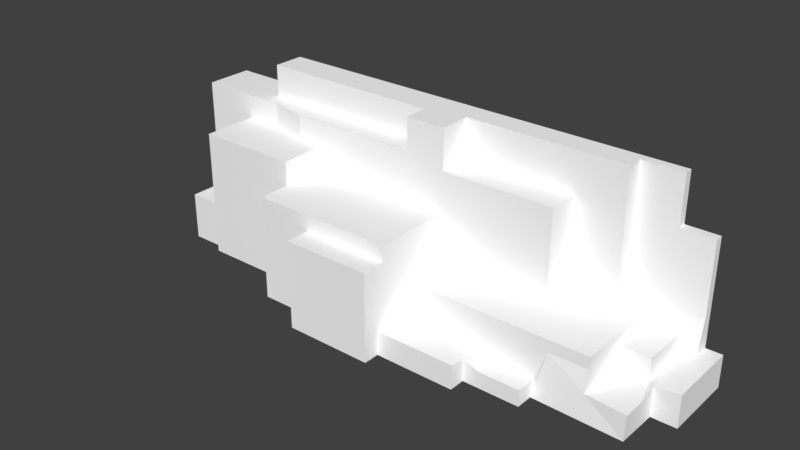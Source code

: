 # Source: Grass_Tile_Isle_Bank.blend  (saved by Blender 2.79.0; exported with 4.5.12 LTS)
import bpy
from mathutils import Matrix  # noqa: F401  (used for matrix-valued properties, if any)

bpy.ops.wm.read_factory_settings(use_empty=True)
scene = bpy.context.scene
scene.name = 'Scene'

# ---- collections
col_collection_1 = bpy.data.collections.new('Collection 1'); scene.collection.children.link(col_collection_1)

# ---- materials (node trees are filled in below, after node groups)
mat_palette_015 = bpy.data.materials.new('palette.015')
mat_palette_015.alpha_threshold = 0.0
mat_palette_015.use_transparent_shadow = False
mat_palette_015.diffuse_color = (1.0, 1.0, 1.0, 1.0)
mat_palette_015.specular_color = (0.0, 0.0, 0.0)
mat_palette_015.roughness = 0.5
mat_palette_015.specular_intensity = 1.0

# ---- node groups
ng_auto_smooth = bpy.data.node_groups.new('Auto Smooth', 'GeometryNodeTree')
_s = ng_auto_smooth.interface.new_socket(name='Geometry', in_out='OUTPUT', socket_type='NodeSocketGeometry')
_s = ng_auto_smooth.interface.new_socket(name='Geometry', in_out='INPUT', socket_type='NodeSocketGeometry')
_s = ng_auto_smooth.interface.new_socket(name='Angle', in_out='INPUT', socket_type='NodeSocketFloat')
_s.subtype = 'ANGLE'
_s.min_value = 0.0
_s.max_value = 3.142
ng_auto_smooth.is_modifier = True
_N = ng_auto_smooth.nodes; _L = ng_auto_smooth.links
n0 = _N.new('NodeGroupOutput'); n0.name = 'Group Output'; n0.location = (480, -100)
n1 = _N.new('NodeGroupInput'); n1.name = 'Group Input'; n1.location = (-420, -300)
n2 = _N.new('NodeGroupInput'); n2.name = 'Group Input.001'; n2.location = (-60, -100)
n3 = _N.new('GeometryNodeSetShadeSmooth'); n3.name = 'Set Shade Smooth'; n3.location = (120, -100)
n3.domain = 'EDGE'
n4 = _N.new('GeometryNodeSetShadeSmooth'); n4.name = 'Set Shade Smooth.001'; n4.location = (300, -100)
n5 = _N.new('GeometryNodeInputMeshEdgeAngle'); n5.name = 'Edge Angle'; n5.location = (-420, -220)
n6 = _N.new('GeometryNodeInputEdgeSmooth'); n6.name = 'Is Edge Smooth'; n6.location = (-60, -160)
n7 = _N.new('GeometryNodeInputShadeSmooth'); n7.name = 'Is Face Smooth'; n7.location = (-240, -340)
n8 = _N.new('FunctionNodeBooleanMath'); n8.name = 'Boolean Math'; n8.location = (-60, -220)
n9 = _N.new('FunctionNodeCompare'); n9.name = 'Compare'; n9.location = (-240, -180)
n9.operation = 'LESS_EQUAL'
_L.new(n5.outputs[0], n9.inputs[0])
_L.new(n4.outputs[0], n0.inputs[0])
_L.new(n1.outputs[1], n9.inputs[1])
_L.new(n9.outputs[0], n8.inputs[0])
_L.new(n7.outputs[0], n8.inputs[1])
_L.new(n2.outputs[0], n3.inputs[0])
_L.new(n6.outputs[0], n3.inputs[1])
_L.new(n3.outputs[0], n4.inputs[0])
_L.new(n8.outputs[0], n3.inputs[2])
n0.is_active_output = True

# ---- material node trees

# ---- world
world_world = bpy.data.worlds.new('World'); scene.world = world_world
world_world.color = (0.05088, 0.05088, 0.05088)
world_world.use_sun_shadow = False
world_world.sun_shadow_jitter_overblur = 0.0
world_world.cycles.sampling_method = 'MANUAL'

# ---- meshes
me_grama_tile_borda_ilha_001 = bpy.data.meshes.new('grama_tile_borda_ilha.001')
me_grama_tile_borda_ilha_001.from_pydata([(-35.0, -4.387e-05, -50.0), (-35.0, -4.387e-05, -44.0), (-33.0, -4.387e-05, -44.0), (-33.0, 6.0, -44.0), (-33.0, -4.387e-05, -38.0), (-33.0, 6.0, -38.0), (-28.0, -4.387e-05, -38.0), (-25.0, 19.0, -50.0), (-28.0, 6.0, -38.0), (-15.0, -4.387e-05, -37.0), (-28.0, -4.387e-05, -37.0), (-15.0, 13.0, -37.0), (-15.0, -4.387e-05, -33.0), (-15.0, 13.0, -33.0), (-8.0, 11.0, -33.0), (-8.0, -4.387e-05, -33.0), (3.0, -4.387e-05, -32.0), (-8.0, -4.387e-05, -30.0), (3.0, -4.387e-05, -30.0), (-8.0, 11.0, -30.0), (3.0, 11.0, -30.0), (-35.0, 19.0, -50.0), (-35.0, 19.0, -44.0), (-28.0, 6.0, -44.0), (-28.0, 16.0, -44.0), (-25.0, 19.0, -46.0), (-23.26, 19.0, -44.0), (-25.0, 23.0, -50.0), (-28.0, 16.0, -37.0), (-23.26, 16.0, -44.0), (-18.47, 19.0, -43.0), (-25.0, 23.0, -46.0), (-18.47, 16.0, -43.0), (-15.0, 13.0, -43.0), (-15.0, 16.0, -43.0), (-2.0, 19.0, -43.0), (-2.0, 19.0, -46.0), (-2.0, 23.0, -46.0), (3.0, 13.0, -43.0), (-2.0, 23.0, -43.0), (-15.0, 16.0, -37.0), (3.0, 7.0, -43.0), (17.0, 7.0, -43.0), (34.0, -4.387e-05, -50.0), (31.0, -4.387e-05, -41.0), (17.0, 7.0, -47.0), (23.0, 7.0, -49.0), (23.0, 7.0, -47.0), (26.0, 6.0, -49.0), (26.0, 6.0, -42.0), (26.0, 3.026, -42.0), (28.0, 17.0, -49.0), (26.0, 7.0, -49.0), (34.0, -4.387e-05, -41.0), (32.0, 4.0, -50.0), (32.0, 17.0, -50.0), (34.0, 4.0, -50.0), (30.0, 4.0, -48.0), (30.03, 3.938, -44.54), (30.0, 6.0, -48.67), (30.0, 6.0, -42.0), (32.0, 4.002, -48.06), (30.0, 3.333, -42.0), (31.0, 3.667, -41.0), (32.0, 8.089, -49.0), (32.0, 17.0, -49.0), (34.0, 4.0, -41.0), (13.0, -4.387e-05, -32.0), (3.0, 3.0, -37.0), (3.0, 3.0, -32.0), (3.0, 11.0, -33.0), (8.953, 2.98, -37.0), (13.0, 2.99, -32.0), (13.0, -4.387e-05, -34.0), (20.02, -8.415e-05, -36.12), (20.0, -4.387e-05, -34.0), (15.09, 2.028, -37.01), (13.0, 2.667, -34.0), (3.0, 7.0, -37.0), (15.07, 2.0, -34.0), (30.93, 0.007217, -35.82), (20.0, 2.0, -36.67), (21.18, 5.465, -36.97), (26.0, 5.529, -37.0), (20.0, 2.0, -34.0), (25.97, 2.995, -36.4), (26.0, 7.0, -37.0), (30.99, 3.037, -38.72), (30.99, 3.002, -35.96), (3.0, 18.0, -47.0), (3.0, 18.0, -43.0), (17.0, 18.0, -43.0), (28.0, 23.0, -50.0), (3.0, 23.0, -47.0), (3.0, 23.0, -43.0), (17.0, 18.0, -47.0), (28.0, 17.0, -50.0), (23.0, 23.0, -49.0), (23.0, 23.0, -47.0), (28.0, 23.0, -49.0), (3.0, 13.0, -33.0)], [], [(1, 21, 0), (3, 1, 2), (5, 4, 6), (10, 8, 6), (14, 13, 12), (13, 11, 9), (70, 14, 19), (19, 17, 18), (17, 19, 15), (14, 12, 15), (22, 1, 3), (25, 21, 22), (26, 22, 24), (26, 29, 30), (26, 25, 22), (7, 21, 25), (40, 33, 34), (35, 34, 33), (35, 25, 30), (35, 33, 38), (37, 25, 36), (37, 27, 31), (24, 32, 29), (40, 24, 28), (52, 46, 47), (52, 51, 46), (86, 47, 42), (86, 49, 52), (61, 57, 58), (64, 59, 61), (56, 61, 58), (66, 53, 56), (64, 54, 55), (56, 54, 61), (78, 68, 71), (69, 68, 78), (72, 16, 67), (79, 73, 75), (20, 69, 70), (69, 18, 16), (83, 50, 86), (83, 82, 85), (86, 82, 83), (86, 42, 78), (86, 78, 82), (91, 89, 90), (91, 38, 42), (91, 45, 95), (97, 92, 93), (93, 89, 95), (99, 92, 97), (65, 55, 51), (98, 97, 93), (20, 70, 19), (93, 27, 37), (100, 11, 13), (1, 22, 21), (38, 41, 42), (47, 46, 97), (100, 70, 78), (40, 32, 24), (86, 50, 49), (87, 63, 62), (87, 44, 63), (4, 5, 3), (5, 23, 3), (2, 4, 3), (10, 28, 8), (11, 28, 10), (8, 5, 6), (15, 19, 14), (20, 19, 18), (12, 13, 9), (6, 9, 10), (9, 11, 10), (24, 23, 8, 28), (27, 7, 25, 31), (29, 26, 24), (32, 34, 35, 30), (40, 34, 32), (37, 36, 35, 39), (35, 36, 25), (37, 31, 25), (57, 59, 60, 58), (26, 30, 25), (32, 30, 29), (40, 28, 11), (40, 11, 33), (78, 42, 41), (91, 42, 45), (52, 49, 48), (42, 47, 45), (86, 52, 47), (58, 63, 66, 56), (61, 59, 57), (60, 62, 58), (62, 63, 58), (59, 48, 49, 60), (49, 50, 62, 60), (48, 59, 64, 52), (63, 44, 53, 66), (56, 53, 43), (67, 73, 77, 72), (65, 64, 55), (64, 61, 54), (72, 68, 69), (78, 70, 69), (72, 77, 71), (78, 71, 76), (71, 77, 76), (77, 79, 76), (72, 71, 68), (72, 69, 16), (87, 50, 85, 88), (79, 77, 73), (69, 20, 18), (83, 85, 50), (3, 23, 24, 22), (74, 81, 84, 75), (74, 82, 81), (74, 80, 85, 82), (44, 87, 88, 80), (76, 81, 82, 78), (88, 85, 80), (81, 76, 79, 84), (89, 93, 94, 90), (84, 79, 75), (91, 90, 38), (91, 95, 89), (96, 92, 99, 51), (98, 47, 97), (47, 98, 45), (65, 51, 64), (99, 97, 51), (93, 37, 39, 94), (51, 55, 96), (98, 95, 45), (98, 93, 95), (11, 38, 33), (38, 90, 35), (39, 35, 90, 94), (93, 92, 27), (41, 38, 100, 78), (51, 97, 46), (64, 51, 52), (8, 23, 5), (87, 62, 50), (100, 38, 11), (14, 70, 100, 13)])
_uv = me_grama_tile_borda_ilha_001.uv_layers.new(name='UVMap')
_uv.uv.foreach_set('vector', [0.8283, 0.1929, 0.8856, 0.009646, 0.8856, 0.1929, 0.5155, 0.5024, 0.4609, 0.5285, 0.4586, 0.5094, 0.3439, 0.8973, 0.3439, 0.9551, 0.2961, 0.9551, 0.9174, 0.5478, 0.9078, 0.6057, 0.9078, 0.5478, 0.1146, 0.8006, 0.1337, 0.8681, 0.009555, 0.8682, 0.9365, 0.5478, 0.9747, 0.5478, 0.9747, 0.6732, 0.8505, 0.9824, 0.8505, 0.8763, 0.8792, 0.8763, 0.7356, 0.8951, 0.6306, 0.8951, 0.6306, 0.789, 0.4014, 0.9742, 0.4014, 0.8681, 0.43, 0.9742, 0.1146, 0.8006, 0.009555, 0.8682, 0.009555, 0.8007, 0.6411, 0.5066, 0.4609, 0.5285, 0.5155, 0.5024, 0.7843, 0.1083, 0.7519, 0.009646, 0.8092, 0.01314, 0.6277, 0.3941, 0.6411, 0.5066, 0.6046, 0.443, 0.6277, 0.3941, 0.5992, 0.3976, 0.6219, 0.3481, 0.8024, 0.1262, 0.7843, 0.1083, 0.8092, 0.01314, 0.7462, 0.1059, 0.7519, 0.009646, 0.7843, 0.1083, 0.6306, 0.9144, 0.6592, 0.9723, 0.6306, 0.9723, 0.6031, 0.1904, 0.5895, 0.3184, 0.5611, 0.3218, 0.7997, 0.3315, 0.7843, 0.1083, 0.8092, 0.1729, 0.6031, 0.1904, 0.5611, 0.3218, 0.5405, 0.1495, 0.899, 0.3025, 0.8608, 0.5244, 0.8608, 0.3026, 0.6888, 0.299, 0.7271, 0.5209, 0.6888, 0.5209, 0.7643, 0.8373, 0.7739, 0.9292, 0.7643, 0.883, 0.8312, 0.9627, 0.7643, 0.8373, 0.8312, 0.8373, 0.6306, 0.7697, 0.6306, 0.7407, 0.6497, 0.7407, 0.3248, 0.7237, 0.3439, 0.8201, 0.2961, 0.7237, 0.7452, 0.7697, 0.6497, 0.7407, 0.6879, 0.6829, 0.1911, 0.9839, 0.1815, 0.9357, 0.1911, 0.8682, 0.8699, 0.7402, 0.889, 0.7409, 0.8886, 0.7742, 0.3821, 0.7342, 0.3631, 0.714, 0.3823, 0.6946, 0.8509, 0.7215, 0.8699, 0.7402, 0.8886, 0.7742, 0.9429, 0.2798, 0.9047, 0.2798, 0.9429, 0.193, 0.955, 0.7609, 0.9646, 0.7215, 0.9646, 0.8469, 0.8509, 0.7215, 0.87, 0.7215, 0.8699, 0.7402, 0.7643, 0.5478, 0.8025, 0.5478, 0.8027, 0.6052, 0.4873, 0.8661, 0.4873, 0.8179, 0.5255, 0.8179, 0.9269, 0.8764, 0.8983, 0.9728, 0.8983, 0.8763, 0.9245, 0.4769, 0.9436, 0.4569, 0.9436, 0.5244, 0.5637, 0.8854, 0.4873, 0.8661, 0.5637, 0.8565, 0.4873, 0.8661, 0.4586, 0.8854, 0.4586, 0.8661, 0.177, 0.9839, 0.1531, 0.9357, 0.1911, 0.9839, 0.7784, 0.7697, 0.779, 0.7232, 0.8027, 0.7695, 0.7643, 0.7697, 0.779, 0.7232, 0.7784, 0.7697, 0.7452, 0.7697, 0.6879, 0.6829, 0.7452, 0.5478, 0.7643, 0.7697, 0.7643, 0.5478, 0.779, 0.7232, 0.9181, 0.3025, 0.9564, 0.4376, 0.9181, 0.4376, 0.572, 0.009646, 0.5405, 0.1495, 0.4677, 0.02237, 0.2484, 0.8682, 0.2102, 0.9743, 0.2102, 0.8682, 0.7175, 0.05788, 0.7271, 0.009646, 0.6984, 0.2508, 0.4586, 0.5479, 0.5064, 0.5478, 0.5064, 0.6828, 0.7175, 0.009646, 0.7271, 0.009646, 0.7175, 0.05788, 0.8378, 0.328, 0.8283, 0.328, 0.8378, 0.2894, 0.6984, 0.05788, 0.7175, 0.05788, 0.6984, 0.2508, 0.8792, 0.9824, 0.8505, 0.9824, 0.8792, 0.8763, 0.6984, 0.2508, 0.7271, 0.5209, 0.6888, 0.299, 0.8417, 0.5244, 0.8035, 0.3508, 0.8417, 0.3508, 0.8283, 0.1929, 0.8283, 0.009646, 0.8856, 0.009646, 0.5405, 0.1495, 0.4836, 0.1564, 0.4677, 0.02237, 0.4014, 0.6945, 0.4205, 0.6945, 0.4205, 0.8489, 0.5828, 0.8565, 0.5637, 0.8565, 0.5255, 0.8179, 0.8312, 0.9627, 0.7739, 0.9292, 0.7643, 0.8373, 0.1911, 0.9839, 0.1531, 0.9357, 0.1815, 0.9357, 0.8792, 0.8304, 0.8792, 0.8084, 0.8888, 0.7988, 0.522, 0.9327, 0.551, 0.9547, 0.5159, 0.9547, 0.06688, 0.9453, 0.009555, 0.9453, 0.009555, 0.8875, 0.876, 0.2701, 0.8283, 0.2122, 0.876, 0.2122, 0.06688, 0.8875, 0.06688, 0.9453, 0.009555, 0.8875, 0.9174, 0.5478, 0.9174, 0.7022, 0.9078, 0.6057, 0.277, 0.8199, 0.1528, 0.8488, 0.1528, 0.6945, 0.2961, 0.8973, 0.3439, 0.8973, 0.2961, 0.9551, 0.43, 0.9742, 0.4014, 0.8681, 0.43, 0.8681, 0.7356, 0.789, 0.7356, 0.8951, 0.6306, 0.789, 0.9365, 0.6732, 0.9365, 0.5478, 0.9747, 0.6732, 0.3249, 0.07717, 0.3153, 0.2026, 0.3153, 0.07717, 0.277, 0.6946, 0.277, 0.8199, 0.1528, 0.6945, 0.8505, 0.7022, 0.8505, 0.6057, 0.9078, 0.6057, 0.9174, 0.7022, 0.7165, 0.9144, 0.7165, 0.953, 0.6783, 0.953, 0.6783, 0.9144, 0.5992, 0.3976, 0.6277, 0.3941, 0.6046, 0.443, 0.5935, 0.3516, 0.5895, 0.3184, 0.6031, 0.1904, 0.6219, 0.3481, 0.8312, 0.9627, 0.7739, 0.9627, 0.7739, 0.9292, 0.9747, 0.8763, 0.9747, 0.9149, 0.946, 0.9149, 0.946, 0.8763, 0.7997, 0.3315, 0.7711, 0.3297, 0.7843, 0.1083, 0.899, 0.3025, 0.899, 0.5244, 0.8608, 0.5244, 0.5765, 0.9111, 0.5956, 0.9047, 0.5956, 0.969, 0.5759, 0.9445, 0.8024, 0.1262, 0.8092, 0.1729, 0.7843, 0.1083, 0.5935, 0.3516, 0.6219, 0.3481, 0.5992, 0.3976, 0.277, 0.8489, 0.1528, 0.8488, 0.277, 0.8199, 0.6306, 0.9144, 0.6592, 0.9144, 0.6592, 0.9723, 0.7452, 0.5478, 0.6879, 0.6829, 0.6879, 0.5478, 0.2484, 0.8682, 0.2484, 0.9743, 0.2102, 0.9743, 0.1911, 0.8682, 0.1815, 0.9357, 0.1815, 0.8682, 0.6879, 0.6829, 0.6497, 0.7407, 0.6497, 0.6829, 0.7452, 0.7697, 0.6306, 0.7697, 0.6497, 0.7407, 0.8886, 0.7742, 0.8792, 0.8084, 0.8505, 0.8083, 0.8509, 0.7215, 0.3823, 0.6946, 0.3631, 0.714, 0.3632, 0.6945, 0.5956, 0.969, 0.5701, 0.969, 0.5759, 0.9445, 0.8888, 0.7988, 0.8792, 0.8084, 0.8886, 0.7742, 0.08599, 0.8907, 0.1242, 0.8875, 0.1242, 0.955, 0.08599, 0.955, 0.9904, 0.2316, 0.962, 0.2316, 0.965, 0.193, 0.9904, 0.193, 0.3248, 0.714, 0.3631, 0.714, 0.3821, 0.7342, 0.3248, 0.7237, 0.9747, 0.9374, 0.9747, 0.9728, 0.946, 0.9728, 0.946, 0.9342, 0.9429, 0.193, 0.9047, 0.2798, 0.9047, 0.193, 0.962, 0.2509, 0.9812, 0.2509, 0.9812, 0.2766, 0.962, 0.2797, 0.955, 0.8469, 0.955, 0.7609, 0.9646, 0.8469, 0.955, 0.7609, 0.9461, 0.7215, 0.9646, 0.7215, 0.9047, 0.07727, 0.9526, 0.1736, 0.9048, 0.1737, 0.5255, 0.8179, 0.5637, 0.8565, 0.4873, 0.8661, 0.9047, 0.07727, 0.9238, 0.0772, 0.9525, 0.1162, 0.7643, 0.5478, 0.8027, 0.6052, 0.8118, 0.6644, 0.9525, 0.1162, 0.9238, 0.0772, 0.9526, 0.05702, 0.9238, 0.0772, 0.9238, 0.05719, 0.9526, 0.05702, 0.9047, 0.07727, 0.9525, 0.1162, 0.9526, 0.1736, 0.9269, 0.8764, 0.9269, 0.9728, 0.8983, 0.9728, 0.8792, 0.8304, 0.927, 0.799, 0.927, 0.853, 0.879, 0.857, 0.9245, 0.4769, 0.9181, 0.4569, 0.9436, 0.4569, 0.4873, 0.8661, 0.5637, 0.8854, 0.4586, 0.8854, 0.177, 0.9839, 0.1528, 0.9897, 0.1531, 0.9357, 0.5155, 0.5024, 0.5098, 0.4546, 0.6046, 0.443, 0.6411, 0.5066, 0.009555, 0.9699, 0.02866, 0.9646, 0.02866, 0.9904, 0.009555, 0.9904, 0.8314, 0.7121, 0.779, 0.7232, 0.8122, 0.7118, 0.8314, 0.7121, 0.8314, 0.8174, 0.8027, 0.7695, 0.779, 0.7232, 0.551, 0.9547, 0.522, 0.9327, 0.5224, 0.9061, 0.551, 0.9047, 0.8118, 0.6644, 0.8122, 0.7118, 0.779, 0.7232, 0.7643, 0.5478, 0.8028, 0.818, 0.8027, 0.7695, 0.8314, 0.8174, 0.9492, 0.009646, 0.9526, 0.05702, 0.9238, 0.05719, 0.9237, 0.009667, 0.4968, 0.9047, 0.4968, 0.9529, 0.4586, 0.9529, 0.4586, 0.9047, 0.9245, 0.5244, 0.9245, 0.4769, 0.9436, 0.5244, 0.572, 0.009646, 0.588, 0.1437, 0.5405, 0.1495, 0.9181, 0.3025, 0.9564, 0.3025, 0.9564, 0.4376, 0.363, 0.9551, 0.363, 0.8973, 0.3726, 0.8973, 0.3726, 0.9551, 0.4014, 0.8489, 0.4014, 0.6945, 0.4205, 0.8489, 0.6114, 0.7407, 0.4586, 0.7407, 0.6114, 0.6828, 0.3822, 0.8201, 0.3439, 0.8201, 0.3821, 0.7342, 0.344, 0.878, 0.2962, 0.878, 0.3439, 0.8201, 0.6984, 0.2508, 0.6888, 0.299, 0.6602, 0.299, 0.6602, 0.2508, 0.8378, 0.2894, 0.8283, 0.328, 0.8283, 0.2894, 0.4586, 0.7407, 0.5064, 0.6828, 0.6114, 0.6828, 0.4586, 0.7407, 0.4586, 0.5479, 0.5064, 0.6828, 0.8035, 0.3508, 0.7462, 0.5244, 0.7462, 0.3508, 0.5405, 0.1495, 0.588, 0.1437, 0.6031, 0.1904, 0.6411, 0.1858, 0.6031, 0.1904, 0.588, 0.1437, 0.6354, 0.1379, 0.6984, 0.2508, 0.7271, 0.009646, 0.7271, 0.5209, 0.5255, 0.76, 0.5828, 0.76, 0.5828, 0.8565, 0.5255, 0.8179, 0.3439, 0.8201, 0.2962, 0.878, 0.2961, 0.7237, 0.3821, 0.7342, 0.3439, 0.8201, 0.3248, 0.7237, 0.8283, 0.2701, 0.8283, 0.2122, 0.876, 0.2701, 0.8792, 0.8304, 0.8888, 0.7988, 0.927, 0.799, 0.8417, 0.5244, 0.7462, 0.5244, 0.8035, 0.3508, 0.1146, 0.8006, 0.1146, 0.6945, 0.1337, 0.6945, 0.1337, 0.8681])
me_grama_tile_borda_ilha_001.materials.append(mat_palette_015)
me_grama_tile_borda_ilha_001.use_remesh_preserve_volume = False
me_grama_tile_borda_ilha_001.use_remesh_preserve_attributes = False
me_grama_tile_borda_ilha_001.use_mirror_vertex_groups = False
me_grama_tile_borda_ilha_001.update()

# ---- objects
ob_grama_tile_borda_ilha = bpy.data.objects.new('grama_tile_borda_ilha', me_grama_tile_borda_ilha_001)

# ---- transforms, parenting, visibility, modifiers, constraints
ob_grama_tile_borda_ilha.location = (0.0, 0.0, 0.0)
ob_grama_tile_borda_ilha.rotation_euler = (1.571, -0.0, 0.0)
ob_grama_tile_borda_ilha.lineart.crease_threshold = 0.0
_m = ob_grama_tile_borda_ilha.modifiers.new('Auto Smooth', 'NODES')
_m.node_group = ng_auto_smooth
_gi = [s.identifier for s in ng_auto_smooth.interface.items_tree if s.item_type == 'SOCKET' and s.in_out == 'INPUT']
_m[_gi[1]] = 0.5236  # Angle

# ---- collection membership
col_collection_1.objects.link(ob_grama_tile_borda_ilha)

# ---- scene / render settings (as saved in the file)
scene.frame_start = 1; scene.frame_end = 250; scene.frame_set(1)
scene.render.engine = 'BLENDER_EEVEE_NEXT'
scene.render.resolution_percentage = 50
scene.render.dither_intensity = 0.0
scene.render.use_bake_selected_to_active = True
scene.cycles.use_denoising = False
scene.cycles.samples = 128
scene.cycles.sampling_pattern = 'TABULATED_SOBOL'
scene.cycles.use_adaptive_sampling = False
scene.cycles.use_light_tree = False
scene.cycles.blur_glossy = 0.0
scene.cycles.sample_clamp_indirect = 0.0
scene.view_settings.view_transform = 'Standard'
bpy.context.view_layer.update()

# ---- added for rendering (the .blend has no active camera and no usable light): camera, sun
cam_auto = bpy.data.cameras.new('AutoCamera')
cam_auto.lens = 50.0
cam_auto.sensor_width = 36.0
cam_auto.clip_end = 1224.84
ob_auto_camera = bpy.data.objects.new('AutoCamera', cam_auto)
scene.collection.objects.link(ob_auto_camera)
ob_auto_camera.location = (69.2916, -43.75, 67.3333)
ob_auto_camera.rotation_euler = (1.09748, -7.21219e-08, 0.694738)
scene.camera = ob_auto_camera
light_auto_sun = bpy.data.lights.new('AutoSun', 'SUN')
light_auto_sun.energy = 3.0
light_auto_sun.angle = 0.0523599
ob_auto_sun = bpy.data.objects.new('AutoSun', light_auto_sun)
scene.collection.objects.link(ob_auto_sun)
ob_auto_sun.rotation_euler = (0.872665, 0.174533, 0.523599)
bpy.context.view_layer.update()
